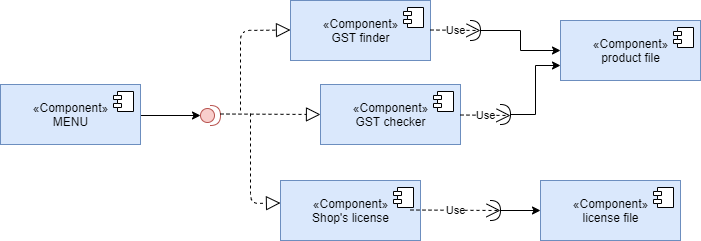

The diagram above was exported from draw.io. Its source (the exported page's mxGraphModel, read from the mxfile embedded in the PNG):
<mxGraphModel dx="868" dy="450" grid="1" gridSize="10" guides="1" tooltips="1" connect="1" arrows="1" fold="1" page="1" pageScale="1" pageWidth="850" pageHeight="1100" math="0" shadow="0">
  <root>
    <mxCell id="0" />
    <mxCell id="1" parent="0" />
    <mxCell id="m6IIRwekksdNAGKhYZys-4" style="edgeStyle=orthogonalEdgeStyle;rounded=0;orthogonalLoop=1;jettySize=auto;html=1;entryX=0;entryY=0.5;entryDx=0;entryDy=0;entryPerimeter=0;" edge="1" parent="1" target="m6IIRwekksdNAGKhYZys-2">
      <mxGeometry relative="1" as="geometry">
        <mxPoint x="260" y="205" as="sourcePoint" />
      </mxGeometry>
    </mxCell>
    <mxCell id="m6IIRwekksdNAGKhYZys-2" value="" style="shape=providedRequiredInterface;html=1;verticalLabelPosition=bottom;fillColor=#f8cecc;strokeColor=#b85450;" vertex="1" parent="1">
      <mxGeometry x="320" y="195" width="20" height="20" as="geometry" />
    </mxCell>
    <mxCell id="m6IIRwekksdNAGKhYZys-13" value="«Component»&lt;br&gt;MENU" style="html=1;dropTarget=0;fillColor=#dae8fc;strokeColor=#6c8ebf;" vertex="1" parent="1">
      <mxGeometry x="120" y="174" width="140" height="60" as="geometry" />
    </mxCell>
    <mxCell id="m6IIRwekksdNAGKhYZys-14" value="" style="shape=module;jettyWidth=8;jettyHeight=4;" vertex="1" parent="m6IIRwekksdNAGKhYZys-13">
      <mxGeometry x="1" width="20" height="20" relative="1" as="geometry">
        <mxPoint x="-27" y="7" as="offset" />
      </mxGeometry>
    </mxCell>
    <mxCell id="m6IIRwekksdNAGKhYZys-15" value="«Component»&lt;br&gt;GST finder" style="html=1;dropTarget=0;fillColor=#dae8fc;strokeColor=#6c8ebf;" vertex="1" parent="1">
      <mxGeometry x="410" y="90" width="140" height="60" as="geometry" />
    </mxCell>
    <mxCell id="m6IIRwekksdNAGKhYZys-16" value="" style="shape=module;jettyWidth=8;jettyHeight=4;" vertex="1" parent="m6IIRwekksdNAGKhYZys-15">
      <mxGeometry x="1" width="20" height="20" relative="1" as="geometry">
        <mxPoint x="-27" y="7" as="offset" />
      </mxGeometry>
    </mxCell>
    <mxCell id="m6IIRwekksdNAGKhYZys-17" value="«Component»&lt;br&gt;GST checker" style="html=1;dropTarget=0;fillColor=#dae8fc;strokeColor=#6c8ebf;" vertex="1" parent="1">
      <mxGeometry x="440" y="174" width="140" height="60" as="geometry" />
    </mxCell>
    <mxCell id="m6IIRwekksdNAGKhYZys-18" value="" style="shape=module;jettyWidth=8;jettyHeight=4;" vertex="1" parent="m6IIRwekksdNAGKhYZys-17">
      <mxGeometry x="1" width="20" height="20" relative="1" as="geometry">
        <mxPoint x="-27" y="7" as="offset" />
      </mxGeometry>
    </mxCell>
    <mxCell id="m6IIRwekksdNAGKhYZys-19" value="«Component»&lt;br&gt;Shop's license" style="html=1;dropTarget=0;fillColor=#dae8fc;strokeColor=#6c8ebf;" vertex="1" parent="1">
      <mxGeometry x="400" y="270" width="140" height="60" as="geometry" />
    </mxCell>
    <mxCell id="m6IIRwekksdNAGKhYZys-20" value="" style="shape=module;jettyWidth=8;jettyHeight=4;" vertex="1" parent="m6IIRwekksdNAGKhYZys-19">
      <mxGeometry x="1" width="20" height="20" relative="1" as="geometry">
        <mxPoint x="-27" y="7" as="offset" />
      </mxGeometry>
    </mxCell>
    <mxCell id="m6IIRwekksdNAGKhYZys-23" value="«Component»&lt;br&gt;product file" style="html=1;dropTarget=0;fillColor=#dae8fc;strokeColor=#6c8ebf;" vertex="1" parent="1">
      <mxGeometry x="680" y="110" width="140" height="60" as="geometry" />
    </mxCell>
    <mxCell id="m6IIRwekksdNAGKhYZys-24" value="" style="shape=module;jettyWidth=8;jettyHeight=4;" vertex="1" parent="m6IIRwekksdNAGKhYZys-23">
      <mxGeometry x="1" width="20" height="20" relative="1" as="geometry">
        <mxPoint x="-27" y="7" as="offset" />
      </mxGeometry>
    </mxCell>
    <mxCell id="m6IIRwekksdNAGKhYZys-25" value="«Component»&lt;br&gt;license file" style="html=1;dropTarget=0;fillColor=#dae8fc;strokeColor=#6c8ebf;" vertex="1" parent="1">
      <mxGeometry x="660" y="270" width="140" height="60" as="geometry" />
    </mxCell>
    <mxCell id="m6IIRwekksdNAGKhYZys-26" value="" style="shape=module;jettyWidth=8;jettyHeight=4;" vertex="1" parent="m6IIRwekksdNAGKhYZys-25">
      <mxGeometry x="1" width="20" height="20" relative="1" as="geometry">
        <mxPoint x="-27" y="7" as="offset" />
      </mxGeometry>
    </mxCell>
    <mxCell id="m6IIRwekksdNAGKhYZys-35" style="edgeStyle=orthogonalEdgeStyle;rounded=0;orthogonalLoop=1;jettySize=auto;html=1;entryX=0;entryY=0.5;entryDx=0;entryDy=0;" edge="1" parent="1" source="m6IIRwekksdNAGKhYZys-27" target="m6IIRwekksdNAGKhYZys-23">
      <mxGeometry relative="1" as="geometry" />
    </mxCell>
    <mxCell id="m6IIRwekksdNAGKhYZys-27" value="" style="shape=requiredInterface;html=1;verticalLabelPosition=bottom;" vertex="1" parent="1">
      <mxGeometry x="590" y="110" width="10" height="20" as="geometry" />
    </mxCell>
    <mxCell id="m6IIRwekksdNAGKhYZys-36" style="edgeStyle=orthogonalEdgeStyle;rounded=0;orthogonalLoop=1;jettySize=auto;html=1;entryX=0;entryY=0.75;entryDx=0;entryDy=0;" edge="1" parent="1" source="m6IIRwekksdNAGKhYZys-28" target="m6IIRwekksdNAGKhYZys-23">
      <mxGeometry relative="1" as="geometry" />
    </mxCell>
    <mxCell id="m6IIRwekksdNAGKhYZys-28" value="" style="shape=requiredInterface;html=1;verticalLabelPosition=bottom;" vertex="1" parent="1">
      <mxGeometry x="620" y="194" width="10" height="20" as="geometry" />
    </mxCell>
    <mxCell id="m6IIRwekksdNAGKhYZys-37" style="edgeStyle=orthogonalEdgeStyle;rounded=0;orthogonalLoop=1;jettySize=auto;html=1;" edge="1" parent="1" source="m6IIRwekksdNAGKhYZys-29">
      <mxGeometry relative="1" as="geometry">
        <mxPoint x="660" y="300" as="targetPoint" />
      </mxGeometry>
    </mxCell>
    <mxCell id="m6IIRwekksdNAGKhYZys-29" value="" style="shape=requiredInterface;html=1;verticalLabelPosition=bottom;" vertex="1" parent="1">
      <mxGeometry x="610" y="290" width="10" height="20" as="geometry" />
    </mxCell>
    <mxCell id="m6IIRwekksdNAGKhYZys-33" value="Use" style="endArrow=open;endSize=12;dashed=1;html=1;" edge="1" parent="1">
      <mxGeometry width="160" relative="1" as="geometry">
        <mxPoint x="580" y="204.5" as="sourcePoint" />
        <mxPoint x="630" y="205" as="targetPoint" />
      </mxGeometry>
    </mxCell>
    <mxCell id="m6IIRwekksdNAGKhYZys-34" value="Use" style="endArrow=open;endSize=12;dashed=1;html=1;" edge="1" parent="1">
      <mxGeometry width="160" relative="1" as="geometry">
        <mxPoint x="550" y="119.5" as="sourcePoint" />
        <mxPoint x="600" y="120" as="targetPoint" />
      </mxGeometry>
    </mxCell>
    <mxCell id="m6IIRwekksdNAGKhYZys-38" value="Use" style="endArrow=open;endSize=12;dashed=1;html=1;" edge="1" parent="1">
      <mxGeometry width="160" relative="1" as="geometry">
        <mxPoint x="530" y="299.5" as="sourcePoint" />
        <mxPoint x="620" y="300" as="targetPoint" />
      </mxGeometry>
    </mxCell>
    <mxCell id="m6IIRwekksdNAGKhYZys-39" value="" style="endArrow=block;dashed=1;endFill=0;endSize=12;html=1;" edge="1" parent="1">
      <mxGeometry width="160" relative="1" as="geometry">
        <mxPoint x="340" y="203.5" as="sourcePoint" />
        <mxPoint x="440" y="204" as="targetPoint" />
      </mxGeometry>
    </mxCell>
    <mxCell id="m6IIRwekksdNAGKhYZys-40" value="" style="endArrow=block;dashed=1;endFill=0;endSize=12;html=1;" edge="1" parent="1">
      <mxGeometry width="160" relative="1" as="geometry">
        <mxPoint x="360" y="200" as="sourcePoint" />
        <mxPoint x="410" y="119.5" as="targetPoint" />
        <Array as="points">
          <mxPoint x="360" y="120" />
        </Array>
      </mxGeometry>
    </mxCell>
    <mxCell id="m6IIRwekksdNAGKhYZys-41" value="" style="endArrow=block;dashed=1;endFill=0;endSize=12;html=1;" edge="1" parent="1">
      <mxGeometry width="160" relative="1" as="geometry">
        <mxPoint x="370" y="203" as="sourcePoint" />
        <mxPoint x="400" y="292.5" as="targetPoint" />
        <Array as="points">
          <mxPoint x="370" y="293" />
        </Array>
      </mxGeometry>
    </mxCell>
  </root>
</mxGraphModel>